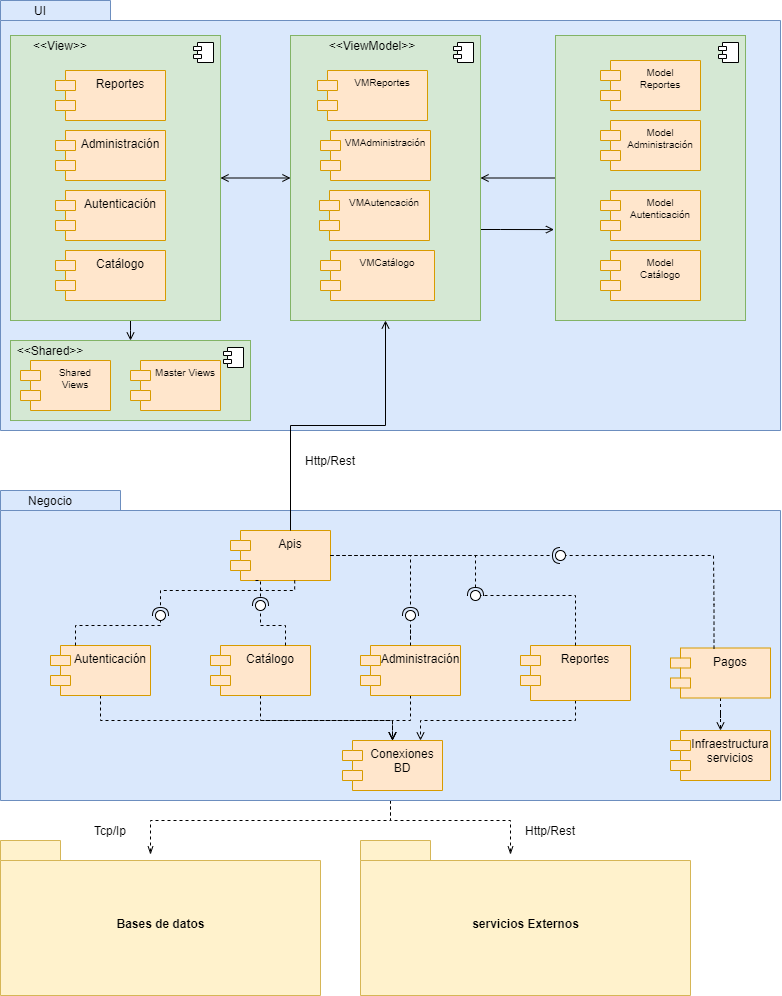

The diagram above was exported from draw.io. Its source (the exported page's mxGraphModel, read from the mxfile embedded in the PNG):
<mxGraphModel dx="2370" dy="2397" grid="1" gridSize="10" guides="1" tooltips="1" connect="1" arrows="1" fold="1" page="1" pageScale="1" pageWidth="827" pageHeight="1169" math="0" shadow="0">
  <root>
    <mxCell id="0" />
    <mxCell id="1" parent="0" />
    <mxCell id="2" value="" style="shape=folder;fontStyle=1;spacingTop=10;tabWidth=110;tabHeight=20;tabPosition=left;html=1;fillColor=#dae8fc;strokeColor=#6c8ebf;" vertex="1" parent="1">
      <mxGeometry x="40" y="-110" width="780" height="430" as="geometry" />
    </mxCell>
    <mxCell id="3" value="" style="html=1;dropTarget=0;fontSize=10;fillColor=#d5e8d4;strokeColor=#82b366;" vertex="1" parent="1">
      <mxGeometry x="50" y="230" width="240" height="80.01" as="geometry" />
    </mxCell>
    <mxCell id="4" value="" style="shape=module;jettyWidth=8;jettyHeight=4;fontSize=10;" vertex="1" parent="3">
      <mxGeometry x="1" width="20" height="20" relative="1" as="geometry">
        <mxPoint x="-27" y="7" as="offset" />
      </mxGeometry>
    </mxCell>
    <mxCell id="5" style="edgeStyle=orthogonalEdgeStyle;rounded=0;orthogonalLoop=1;jettySize=auto;html=1;fontSize=10;endArrow=open;endFill=0;" edge="1" source="6" target="13" parent="1">
      <mxGeometry relative="1" as="geometry" />
    </mxCell>
    <mxCell id="6" value="" style="html=1;dropTarget=0;fontSize=10;fillColor=#d5e8d4;strokeColor=#82b366;" vertex="1" parent="1">
      <mxGeometry x="595" y="-75" width="190" height="285" as="geometry" />
    </mxCell>
    <mxCell id="7" value="" style="shape=module;jettyWidth=8;jettyHeight=4;fontSize=10;" vertex="1" parent="6">
      <mxGeometry x="1" width="20" height="20" relative="1" as="geometry">
        <mxPoint x="-27" y="7" as="offset" />
      </mxGeometry>
    </mxCell>
    <mxCell id="8" style="edgeStyle=orthogonalEdgeStyle;rounded=0;orthogonalLoop=1;jettySize=auto;html=1;fontSize=10;endArrow=open;endFill=0;" edge="1" source="10" target="3" parent="1">
      <mxGeometry relative="1" as="geometry">
        <Array as="points">
          <mxPoint x="170" y="220" />
          <mxPoint x="170" y="220" />
        </Array>
      </mxGeometry>
    </mxCell>
    <mxCell id="9" style="edgeStyle=orthogonalEdgeStyle;rounded=0;orthogonalLoop=1;jettySize=auto;html=1;entryX=0;entryY=0.5;entryDx=0;entryDy=0;fontSize=10;endArrow=open;endFill=0;startArrow=open;startFill=0;" edge="1" source="10" target="13" parent="1">
      <mxGeometry relative="1" as="geometry" />
    </mxCell>
    <mxCell id="10" value="" style="html=1;dropTarget=0;fontSize=10;fillColor=#d5e8d4;strokeColor=#82b366;" vertex="1" parent="1">
      <mxGeometry x="50" y="-75" width="210" height="285" as="geometry" />
    </mxCell>
    <mxCell id="11" value="" style="shape=module;jettyWidth=8;jettyHeight=4;fontSize=10;" vertex="1" parent="10">
      <mxGeometry x="1" width="20" height="20" relative="1" as="geometry">
        <mxPoint x="-27" y="7" as="offset" />
      </mxGeometry>
    </mxCell>
    <mxCell id="12" style="edgeStyle=orthogonalEdgeStyle;rounded=0;orthogonalLoop=1;jettySize=auto;html=1;entryX=-0.008;entryY=0.681;entryDx=0;entryDy=0;entryPerimeter=0;fontSize=10;endArrow=open;endFill=0;" edge="1" source="13" target="6" parent="1">
      <mxGeometry relative="1" as="geometry">
        <Array as="points">
          <mxPoint x="540" y="119" />
          <mxPoint x="540" y="119" />
        </Array>
      </mxGeometry>
    </mxCell>
    <mxCell id="13" value="" style="html=1;dropTarget=0;fontSize=10;fillColor=#d5e8d4;strokeColor=#82b366;" vertex="1" parent="1">
      <mxGeometry x="330" y="-75" width="190" height="285" as="geometry" />
    </mxCell>
    <mxCell id="14" value="" style="shape=module;jettyWidth=8;jettyHeight=4;fontSize=10;" vertex="1" parent="13">
      <mxGeometry x="1" width="20" height="20" relative="1" as="geometry">
        <mxPoint x="-27" y="7" as="offset" />
      </mxGeometry>
    </mxCell>
    <mxCell id="15" style="edgeStyle=orthogonalEdgeStyle;rounded=0;orthogonalLoop=1;jettySize=auto;html=1;startArrow=none;startFill=0;entryX=0;entryY=0;entryDx=150;entryDy=14;entryPerimeter=0;dashed=1;endArrow=openThin;endFill=0;" edge="1" source="17" target="18" parent="1">
      <mxGeometry relative="1" as="geometry" />
    </mxCell>
    <mxCell id="16" style="edgeStyle=orthogonalEdgeStyle;rounded=0;orthogonalLoop=1;jettySize=auto;html=1;entryX=0;entryY=0;entryDx=150;entryDy=14;entryPerimeter=0;startArrow=none;startFill=0;dashed=1;endArrow=openThin;endFill=0;" edge="1" source="17" target="19" parent="1">
      <mxGeometry relative="1" as="geometry" />
    </mxCell>
    <mxCell id="17" value="" style="shape=folder;fontStyle=1;spacingTop=10;tabWidth=120;tabHeight=20;tabPosition=left;html=1;fillColor=#dae8fc;strokeColor=#6c8ebf;" vertex="1" parent="1">
      <mxGeometry x="40" y="380" width="780" height="310" as="geometry" />
    </mxCell>
    <mxCell id="18" value="Bases de datos" style="shape=folder;fontStyle=1;spacingTop=10;tabWidth=60;tabHeight=20;tabPosition=left;html=1;fillColor=#fff2cc;strokeColor=#d6b656;" vertex="1" parent="1">
      <mxGeometry x="40" y="730" width="320" height="155" as="geometry" />
    </mxCell>
    <mxCell id="19" value="servicios Externos" style="shape=folder;fontStyle=1;spacingTop=10;tabWidth=70;tabHeight=20;tabPosition=left;html=1;fillColor=#fff2cc;strokeColor=#d6b656;" vertex="1" parent="1">
      <mxGeometry x="400" y="730" width="330" height="155" as="geometry" />
    </mxCell>
    <mxCell id="20" style="edgeStyle=orthogonalEdgeStyle;rounded=0;orthogonalLoop=1;jettySize=auto;html=1;dashed=1;fontSize=10;startArrow=none;startFill=0;endArrow=open;endFill=0;" edge="1" source="21" target="25" parent="1">
      <mxGeometry relative="1" as="geometry">
        <Array as="points">
          <mxPoint x="450" y="610" />
          <mxPoint x="432" y="610" />
        </Array>
      </mxGeometry>
    </mxCell>
    <mxCell id="21" value="Administración" style="shape=module;align=left;spacingLeft=20;align=center;verticalAlign=top;fillColor=#ffe6cc;strokeColor=#d79b00;" vertex="1" parent="1">
      <mxGeometry x="400" y="535" width="100" height="50" as="geometry" />
    </mxCell>
    <mxCell id="22" value="Infraestructura&#10;servicios" style="shape=module;align=left;spacingLeft=20;align=center;verticalAlign=top;fillColor=#ffe6cc;strokeColor=#d79b00;" vertex="1" parent="1">
      <mxGeometry x="710" y="620" width="100" height="50" as="geometry" />
    </mxCell>
    <mxCell id="23" style="edgeStyle=orthogonalEdgeStyle;rounded=0;orthogonalLoop=1;jettySize=auto;html=1;startArrow=none;startFill=0;dashed=1;endArrow=open;endFill=0;" edge="1" source="24" target="25" parent="1">
      <mxGeometry relative="1" as="geometry">
        <Array as="points">
          <mxPoint x="615" y="610" />
          <mxPoint x="460" y="610" />
        </Array>
      </mxGeometry>
    </mxCell>
    <mxCell id="24" value="Reportes" style="shape=module;align=left;spacingLeft=20;align=center;verticalAlign=top;fillColor=#ffe6cc;strokeColor=#d79b00;" vertex="1" parent="1">
      <mxGeometry x="560" y="535" width="110" height="55" as="geometry" />
    </mxCell>
    <mxCell id="25" value="Conexiones &#10;BD" style="shape=module;align=left;spacingLeft=20;align=center;verticalAlign=top;fillColor=#ffe6cc;strokeColor=#d79b00;" vertex="1" parent="1">
      <mxGeometry x="382" y="630" width="100" height="50" as="geometry" />
    </mxCell>
    <mxCell id="26" value="VMAutencación" style="shape=module;align=left;spacingLeft=20;align=center;verticalAlign=top;fillColor=#ffe6cc;strokeColor=#d79b00;fontSize=10;" vertex="1" parent="1">
      <mxGeometry x="359" y="80" width="110" height="50" as="geometry" />
    </mxCell>
    <mxCell id="27" value="VMCatálogo" style="shape=module;align=left;spacingLeft=20;align=center;verticalAlign=top;fillColor=#ffe6cc;strokeColor=#d79b00;fontSize=10;" vertex="1" parent="1">
      <mxGeometry x="360" y="140" width="114" height="50" as="geometry" />
    </mxCell>
    <mxCell id="28" value="Apis&#10;" style="shape=module;align=left;spacingLeft=20;align=center;verticalAlign=top;fillColor=#ffe6cc;strokeColor=#d79b00;" vertex="1" parent="1">
      <mxGeometry x="270" y="420" width="100" height="50" as="geometry" />
    </mxCell>
    <mxCell id="29" value="UI" style="text;html=1;strokeColor=none;fillColor=none;align=center;verticalAlign=middle;whiteSpace=wrap;rounded=0;" vertex="1" parent="1">
      <mxGeometry x="50" y="-110" width="60" height="20" as="geometry" />
    </mxCell>
    <mxCell id="30" value="Negocio" style="text;html=1;strokeColor=none;fillColor=none;align=center;verticalAlign=middle;whiteSpace=wrap;rounded=0;" vertex="1" parent="1">
      <mxGeometry x="60" y="380" width="60" height="20" as="geometry" />
    </mxCell>
    <mxCell id="31" value="" style="rounded=0;orthogonalLoop=1;jettySize=auto;html=1;endArrow=none;endFill=0;sketch=0;sourcePerimeterSpacing=0;targetPerimeterSpacing=0;dashed=1;edgeStyle=orthogonalEdgeStyle;" edge="1" source="21" target="33" parent="1">
      <mxGeometry relative="1" as="geometry">
        <mxPoint x="390" y="505" as="sourcePoint" />
        <mxPoint x="410" y="505" as="targetPoint" />
        <Array as="points" />
      </mxGeometry>
    </mxCell>
    <mxCell id="32" value="" style="rounded=0;orthogonalLoop=1;jettySize=auto;html=1;endArrow=halfCircle;endFill=0;entryX=0.5;entryY=0.5;endSize=6;strokeWidth=1;sketch=0;dashed=1;edgeStyle=orthogonalEdgeStyle;exitX=1;exitY=0.5;exitDx=0;exitDy=0;" edge="1" source="28" target="33" parent="1">
      <mxGeometry relative="1" as="geometry">
        <mxPoint x="430" y="505" as="sourcePoint" />
        <Array as="points">
          <mxPoint x="450" y="445" />
          <mxPoint x="450" y="505" />
        </Array>
      </mxGeometry>
    </mxCell>
    <mxCell id="33" value="" style="ellipse;whiteSpace=wrap;html=1;align=center;aspect=fixed;resizable=0;points=[];outlineConnect=0;sketch=0;" vertex="1" parent="1">
      <mxGeometry x="445" y="500" width="10" height="10" as="geometry" />
    </mxCell>
    <mxCell id="34" value="" style="rounded=0;orthogonalLoop=1;jettySize=auto;html=1;endArrow=none;endFill=0;sketch=0;sourcePerimeterSpacing=0;targetPerimeterSpacing=0;dashed=1;edgeStyle=orthogonalEdgeStyle;" edge="1" source="24" target="36" parent="1">
      <mxGeometry relative="1" as="geometry">
        <mxPoint x="340" y="440" as="sourcePoint" />
        <Array as="points">
          <mxPoint x="615" y="485" />
        </Array>
      </mxGeometry>
    </mxCell>
    <mxCell id="35" value="" style="rounded=0;orthogonalLoop=1;jettySize=auto;html=1;endArrow=halfCircle;endFill=0;entryX=0.5;entryY=0.5;endSize=6;strokeWidth=1;sketch=0;dashed=1;edgeStyle=orthogonalEdgeStyle;exitX=1;exitY=0.5;exitDx=0;exitDy=0;" edge="1" source="28" target="36" parent="1">
      <mxGeometry relative="1" as="geometry">
        <mxPoint x="1010" y="430" as="sourcePoint" />
        <Array as="points">
          <mxPoint x="515" y="445" />
        </Array>
      </mxGeometry>
    </mxCell>
    <mxCell id="36" value="" style="ellipse;whiteSpace=wrap;html=1;align=center;aspect=fixed;resizable=0;points=[];outlineConnect=0;sketch=0;" vertex="1" parent="1">
      <mxGeometry x="510" y="480" width="10" height="10" as="geometry" />
    </mxCell>
    <mxCell id="37" style="edgeStyle=orthogonalEdgeStyle;rounded=0;orthogonalLoop=1;jettySize=auto;html=1;dashed=1;fontSize=10;startArrow=none;startFill=0;endArrow=open;endFill=0;" edge="1" source="38" target="25" parent="1">
      <mxGeometry relative="1" as="geometry">
        <Array as="points">
          <mxPoint x="300" y="610" />
          <mxPoint x="432" y="610" />
        </Array>
      </mxGeometry>
    </mxCell>
    <mxCell id="38" value="Catálogo" style="shape=module;align=left;spacingLeft=20;align=center;verticalAlign=top;fillColor=#ffe6cc;strokeColor=#d79b00;" vertex="1" parent="1">
      <mxGeometry x="250" y="535" width="100" height="50" as="geometry" />
    </mxCell>
    <mxCell id="39" style="edgeStyle=orthogonalEdgeStyle;rounded=0;orthogonalLoop=1;jettySize=auto;html=1;entryX=0.5;entryY=0;entryDx=0;entryDy=0;dashed=1;fontSize=10;startArrow=none;startFill=0;endArrow=open;endFill=0;" edge="1" source="40" target="25" parent="1">
      <mxGeometry relative="1" as="geometry">
        <Array as="points">
          <mxPoint x="140" y="610" />
          <mxPoint x="432" y="610" />
        </Array>
      </mxGeometry>
    </mxCell>
    <mxCell id="40" value="Autenticación" style="shape=module;align=left;spacingLeft=20;align=center;verticalAlign=top;fillColor=#ffe6cc;strokeColor=#d79b00;" vertex="1" parent="1">
      <mxGeometry x="90" y="535" width="100" height="50" as="geometry" />
    </mxCell>
    <mxCell id="41" value="VMAdministración" style="shape=module;align=left;spacingLeft=20;align=center;verticalAlign=top;fillColor=#ffe6cc;strokeColor=#d79b00;fontSize=10;" vertex="1" parent="1">
      <mxGeometry x="360" y="20" width="110" height="50" as="geometry" />
    </mxCell>
    <mxCell id="42" value="VMReportes" style="shape=module;align=left;spacingLeft=20;align=center;verticalAlign=top;fillColor=#ffe6cc;strokeColor=#d79b00;fontSize=10;" vertex="1" parent="1">
      <mxGeometry x="357" y="-40" width="110" height="50" as="geometry" />
    </mxCell>
    <mxCell id="43" value="" style="rounded=0;orthogonalLoop=1;jettySize=auto;html=1;endArrow=none;endFill=0;sketch=0;sourcePerimeterSpacing=0;targetPerimeterSpacing=0;dashed=1;edgeStyle=orthogonalEdgeStyle;exitX=0.75;exitY=0;exitDx=0;exitDy=0;" edge="1" source="38" target="45" parent="1">
      <mxGeometry relative="1" as="geometry">
        <mxPoint x="460" y="535" as="sourcePoint" />
      </mxGeometry>
    </mxCell>
    <mxCell id="44" value="" style="rounded=0;orthogonalLoop=1;jettySize=auto;html=1;endArrow=halfCircle;endFill=0;entryX=0.5;entryY=0.5;endSize=6;strokeWidth=1;sketch=0;dashed=1;edgeStyle=orthogonalEdgeStyle;exitX=0.25;exitY=1;exitDx=0;exitDy=0;" edge="1" source="28" target="45" parent="1">
      <mxGeometry relative="1" as="geometry">
        <mxPoint x="300" y="535" as="sourcePoint" />
      </mxGeometry>
    </mxCell>
    <mxCell id="45" value="" style="ellipse;whiteSpace=wrap;html=1;align=center;aspect=fixed;resizable=0;points=[];outlineConnect=0;sketch=0;" vertex="1" parent="1">
      <mxGeometry x="295" y="490" width="10" height="10" as="geometry" />
    </mxCell>
    <mxCell id="46" value="" style="rounded=0;orthogonalLoop=1;jettySize=auto;html=1;endArrow=none;endFill=0;sketch=0;sourcePerimeterSpacing=0;targetPerimeterSpacing=0;dashed=1;edgeStyle=orthogonalEdgeStyle;exitX=0.25;exitY=0;exitDx=0;exitDy=0;" edge="1" source="40" target="48" parent="1">
      <mxGeometry relative="1" as="geometry">
        <mxPoint x="210" y="515" as="sourcePoint" />
        <mxPoint x="185" y="515" as="targetPoint" />
        <Array as="points" />
      </mxGeometry>
    </mxCell>
    <mxCell id="47" value="" style="rounded=0;orthogonalLoop=1;jettySize=auto;html=1;endArrow=halfCircle;endFill=0;entryX=0.5;entryY=0.5;endSize=6;strokeWidth=1;sketch=0;dashed=1;edgeStyle=orthogonalEdgeStyle;exitX=0.642;exitY=0.998;exitDx=0;exitDy=0;exitPerimeter=0;" edge="1" source="28" target="48" parent="1">
      <mxGeometry relative="1" as="geometry">
        <mxPoint x="250" y="515" as="sourcePoint" />
        <Array as="points">
          <mxPoint x="334" y="480" />
          <mxPoint x="200" y="480" />
        </Array>
      </mxGeometry>
    </mxCell>
    <mxCell id="48" value="" style="ellipse;whiteSpace=wrap;html=1;align=center;aspect=fixed;resizable=0;points=[];outlineConnect=0;sketch=0;" vertex="1" parent="1">
      <mxGeometry x="195" y="500" width="10" height="10" as="geometry" />
    </mxCell>
    <mxCell id="49" value="Reportes" style="shape=module;align=left;spacingLeft=20;align=center;verticalAlign=top;fillColor=#ffe6cc;strokeColor=#d79b00;" vertex="1" parent="1">
      <mxGeometry x="95" y="-40" width="110" height="50" as="geometry" />
    </mxCell>
    <mxCell id="50" value="Administración" style="shape=module;align=left;spacingLeft=20;align=center;verticalAlign=top;fillColor=#ffe6cc;strokeColor=#d79b00;" vertex="1" parent="1">
      <mxGeometry x="95" y="20" width="110" height="50" as="geometry" />
    </mxCell>
    <mxCell id="51" value="Autenticación" style="shape=module;align=left;spacingLeft=20;align=center;verticalAlign=top;fillColor=#ffe6cc;strokeColor=#d79b00;" vertex="1" parent="1">
      <mxGeometry x="95" y="80" width="110" height="50" as="geometry" />
    </mxCell>
    <mxCell id="52" value="Catálogo" style="shape=module;align=left;spacingLeft=20;align=center;verticalAlign=top;fillColor=#ffe6cc;strokeColor=#d79b00;" vertex="1" parent="1">
      <mxGeometry x="95" y="140" width="110" height="50" as="geometry" />
    </mxCell>
    <mxCell id="53" value="Model&#10;Administración" style="shape=module;align=left;spacingLeft=20;align=center;verticalAlign=top;fontSize=10;fillColor=#ffe6cc;strokeColor=#d79b00;" vertex="1" parent="1">
      <mxGeometry x="640" y="10" width="100" height="50" as="geometry" />
    </mxCell>
    <mxCell id="54" value="Http/Rest" style="text;html=1;strokeColor=none;fillColor=none;align=center;verticalAlign=middle;whiteSpace=wrap;rounded=0;" vertex="1" parent="1">
      <mxGeometry x="340" y="340" width="60" height="20" as="geometry" />
    </mxCell>
    <mxCell id="55" value="Tcp/Ip" style="text;html=1;strokeColor=none;fillColor=none;align=center;verticalAlign=middle;whiteSpace=wrap;rounded=0;" vertex="1" parent="1">
      <mxGeometry x="120" y="710" width="60" height="20" as="geometry" />
    </mxCell>
    <mxCell id="56" value="Http/Rest" style="text;html=1;strokeColor=none;fillColor=none;align=center;verticalAlign=middle;whiteSpace=wrap;rounded=0;" vertex="1" parent="1">
      <mxGeometry x="560" y="710" width="60" height="20" as="geometry" />
    </mxCell>
    <mxCell id="57" value="Shared &#10;Views" style="shape=module;align=left;spacingLeft=20;align=center;verticalAlign=top;fontSize=10;fillColor=#ffe6cc;strokeColor=#d79b00;" vertex="1" parent="1">
      <mxGeometry x="60" y="250" width="90" height="50" as="geometry" />
    </mxCell>
    <mxCell id="58" value="&amp;lt;&amp;lt;ViewModel&amp;gt;&amp;gt;" style="text;html=1;strokeColor=none;fillColor=none;align=center;verticalAlign=middle;whiteSpace=wrap;rounded=0;" vertex="1" parent="1">
      <mxGeometry x="382" y="-75" width="60" height="20" as="geometry" />
    </mxCell>
    <mxCell id="59" value="&amp;lt;&amp;lt;View&amp;gt;&amp;gt;" style="text;html=1;strokeColor=none;fillColor=none;align=center;verticalAlign=middle;whiteSpace=wrap;rounded=0;" vertex="1" parent="1">
      <mxGeometry x="70" y="-75" width="60" height="20" as="geometry" />
    </mxCell>
    <mxCell id="60" value="&amp;lt;&amp;lt;Shared&amp;gt;&amp;gt;" style="text;html=1;strokeColor=none;fillColor=none;align=center;verticalAlign=middle;whiteSpace=wrap;rounded=0;" vertex="1" parent="1">
      <mxGeometry x="60" y="230" width="60" height="20" as="geometry" />
    </mxCell>
    <mxCell id="61" value="Master Views" style="shape=module;align=left;spacingLeft=20;align=center;verticalAlign=top;fontSize=10;fillColor=#ffe6cc;strokeColor=#d79b00;" vertex="1" parent="1">
      <mxGeometry x="170" y="250" width="90" height="50" as="geometry" />
    </mxCell>
    <mxCell id="62" style="edgeStyle=orthogonalEdgeStyle;rounded=0;orthogonalLoop=1;jettySize=auto;html=1;fontSize=10;startArrow=open;startFill=0;endArrow=none;endFill=0;" edge="1" source="13" target="28" parent="1">
      <mxGeometry relative="1" as="geometry">
        <Array as="points">
          <mxPoint x="425" y="315" />
          <mxPoint x="330" y="315" />
        </Array>
      </mxGeometry>
    </mxCell>
    <mxCell id="63" style="edgeStyle=orthogonalEdgeStyle;rounded=0;orthogonalLoop=1;jettySize=auto;html=1;fontSize=10;startArrow=none;startFill=0;endArrow=open;endFill=0;dashed=1;" edge="1" source="64" target="22" parent="1">
      <mxGeometry relative="1" as="geometry" />
    </mxCell>
    <mxCell id="64" value="Pagos" style="shape=module;align=left;spacingLeft=20;align=center;verticalAlign=top;fillColor=#ffe6cc;strokeColor=#d79b00;" vertex="1" parent="1">
      <mxGeometry x="710" y="537.5" width="100" height="50" as="geometry" />
    </mxCell>
    <mxCell id="65" value="" style="rounded=0;orthogonalLoop=1;jettySize=auto;html=1;endArrow=none;endFill=0;sketch=0;sourcePerimeterSpacing=0;targetPerimeterSpacing=0;dashed=1;fontSize=10;edgeStyle=orthogonalEdgeStyle;exitX=0.435;exitY=0.013;exitDx=0;exitDy=0;exitPerimeter=0;" edge="1" source="64" target="67" parent="1">
      <mxGeometry relative="1" as="geometry">
        <mxPoint x="580" y="445" as="sourcePoint" />
        <Array as="points">
          <mxPoint x="753" y="494" />
          <mxPoint x="753" y="445" />
        </Array>
      </mxGeometry>
    </mxCell>
    <mxCell id="66" value="" style="rounded=0;orthogonalLoop=1;jettySize=auto;html=1;endArrow=halfCircle;endFill=0;entryX=0.5;entryY=0.5;endSize=6;strokeWidth=1;sketch=0;dashed=1;fontSize=10;edgeStyle=orthogonalEdgeStyle;" edge="1" source="28" target="67" parent="1">
      <mxGeometry relative="1" as="geometry">
        <mxPoint x="620" y="445" as="sourcePoint" />
        <Array as="points" />
      </mxGeometry>
    </mxCell>
    <mxCell id="67" value="" style="ellipse;whiteSpace=wrap;html=1;align=center;aspect=fixed;resizable=0;points=[];outlineConnect=0;sketch=0;fontSize=10;" vertex="1" parent="1">
      <mxGeometry x="595" y="440" width="10" height="10" as="geometry" />
    </mxCell>
    <mxCell id="68" value="Model&#10;Reportes" style="shape=module;align=left;spacingLeft=20;align=center;verticalAlign=top;fontSize=10;fillColor=#ffe6cc;strokeColor=#d79b00;" vertex="1" parent="1">
      <mxGeometry x="640" y="-50" width="100" height="50" as="geometry" />
    </mxCell>
    <mxCell id="69" value="Model&#10;Autenticación" style="shape=module;align=left;spacingLeft=20;align=center;verticalAlign=top;fontSize=10;fillColor=#ffe6cc;strokeColor=#d79b00;" vertex="1" parent="1">
      <mxGeometry x="640" y="80" width="100" height="50" as="geometry" />
    </mxCell>
    <mxCell id="70" value="Model&#10;Catálogo" style="shape=module;align=left;spacingLeft=20;align=center;verticalAlign=top;fontSize=10;fillColor=#ffe6cc;strokeColor=#d79b00;" vertex="1" parent="1">
      <mxGeometry x="640" y="140" width="100" height="50" as="geometry" />
    </mxCell>
  </root>
</mxGraphModel>